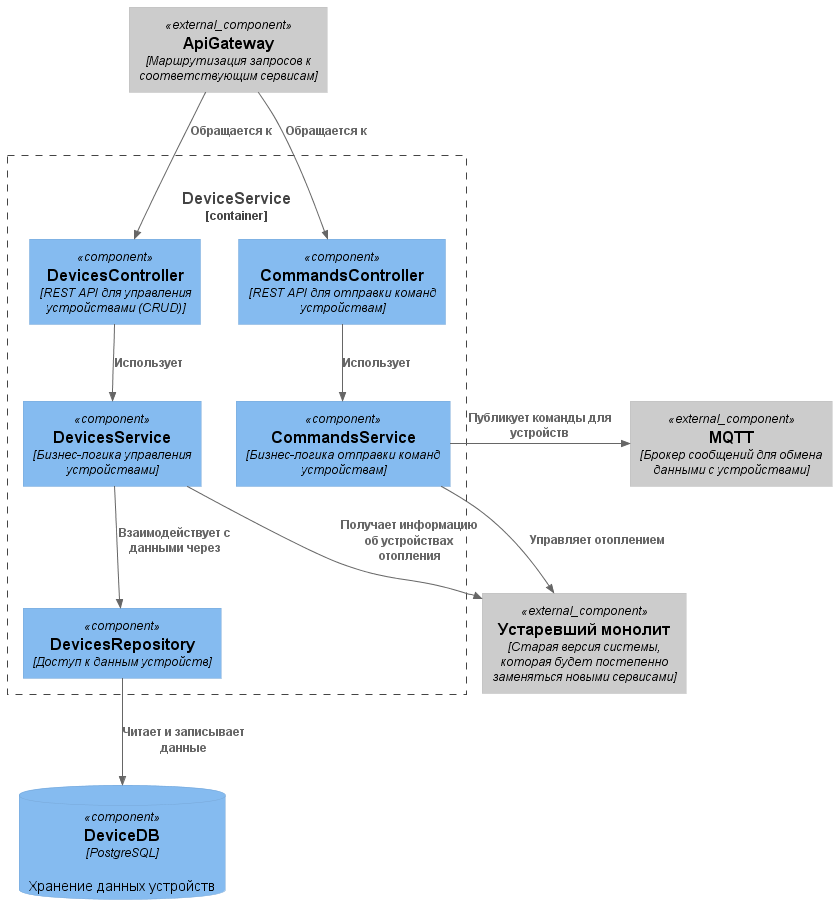

The diagram above was rendered by PlantUML. Its source (embedded in the PNG):
@startuml DeviceService
!include https://raw.githubusercontent.com/plantuml-stdlib/C4-PlantUML/master/C4_Component.puml

Component_Ext(gateway, "ApiGateway", "Маршрутизация запросов к соответствующим сервисам")
Component_Ext(deprecatedMonolith, "Устаревший монолит", "Старая версия системы, которая будет постепенно заменяться новыми сервисами")
Component_Ext(containerQueue, "MQTT", "Брокер сообщений для обмена данными с устройствами")
ComponentDb(deviceDb, "DeviceDB", "PostgreSQL", "Хранение данных устройств")

Container_Boundary(deviceService, "DeviceService", "Управление устройствами") {
    Component(devicesController, "DevicesController", "REST API для управления устройствами (CRUD)")
    Component(commandsController, "CommandsController", "REST API для отправки команд устройствам")

    Component(devicesService, "DevicesService", "Бизнес-логика управления устройствами")
    Component(commandsService, "CommandsService", "Бизнес-логика отправки команд устройствам")

    Component(devicesRepository, "DevicesRepository", "Доступ к данным устройств")

    Rel(devicesController, devicesService, "Использует")
    Rel(commandsController, commandsService, "Использует")

    Rel(devicesService, devicesRepository, "Взаимодействует с данными через")
    Rel(devicesRepository, deviceDb, "Читает и записывает данные")
}

Rel(gateway, devicesController, "Обращается к")
Rel(gateway, commandsController, "Обращается к")

Rel(devicesService, deprecatedMonolith, "Получает информацию об устройствах отопления")
Rel(commandsService, deprecatedMonolith, "Управляет отоплением")
Rel_Right(commandsService, containerQueue, "Публикует команды для устройств")

@enduml